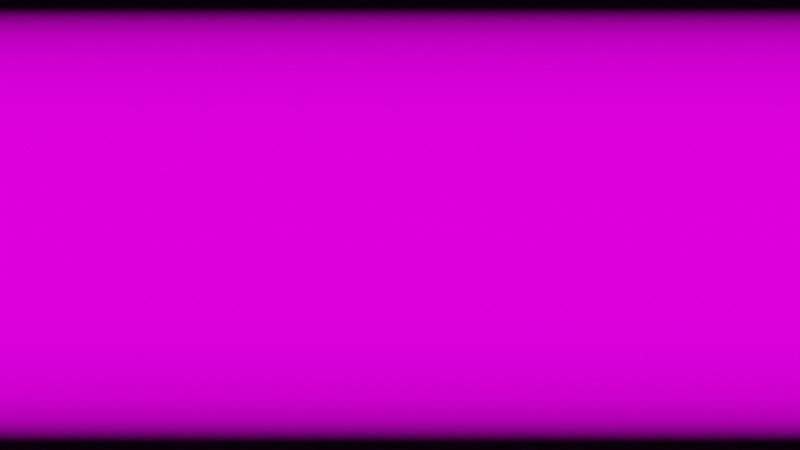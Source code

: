 # Source: model.blend  (saved by Blender 2.80.75; exported with 4.5.12 LTS)
import bpy
from mathutils import Matrix  # noqa: F401  (used for matrix-valued properties, if any)

bpy.ops.wm.read_factory_settings(use_empty=True)
scene = bpy.context.scene
scene.name = 'Scene'

# ---- collections
col_collection = bpy.data.collections.new('Collection'); scene.collection.children.link(col_collection)

# ---- images (referenced by path relative to the original .blend; pixels are not part of the script)
import os
ASSET_DIR = os.environ.get("B2B_ASSET_DIR", "")  # directory of the original .blend (textures are referenced by path, not embedded)
HERE = os.path.dirname(os.path.abspath(__file__))  # packed textures are extracted next to this script under _unpacked/

def load_image(name, relpath, width, height, colorspace="sRGB"):
    """Load a texture the original file referenced (path relative to the .blend, or extracted next to this script)."""
    p = next((c for c in (os.path.join(HERE, relpath), os.path.join(ASSET_DIR, relpath)) if relpath and os.path.exists(c)), "")
    if p:
        img = bpy.data.images.load(p, check_existing=True)
        img.name = name
    else:  # same state as the original file: an image datablock whose file is absent (Cycles renders it pink)
        img = bpy.data.images.new(name, width, height)
        img.source = "FILE"
        img.filepath = "//" + (relpath or name)
    img.colorspace_settings.name = colorspace
    return img
img_color_map = load_image('color_map', 'color_map.png', 1024, 1024, 'sRGB')
img_material_002_base_color = load_image('Material.002 Base Color', '', 4096, 4096, 'sRGB')
img_material_002_base_color_001 = load_image('Material.002 Base Color.001', '', 4096, 4096, 'sRGB')
img_material_004_base_color = load_image('Material.004 Base Color', '', 4096, 4096, 'sRGB')

# ---- materials (node trees are filled in below, after node groups)
mat_material_001 = bpy.data.materials.new('Material.001')
mat_material_002 = bpy.data.materials.new('Material.002')
mat_material_003 = bpy.data.materials.new('Material.003')
mat_material_004 = bpy.data.materials.new('Material.004')

# ---- material node trees
mat_material_001.use_nodes = True; mat_material_001.node_tree.nodes.clear()
_N = mat_material_001.node_tree.nodes; _L = mat_material_001.node_tree.links
n0 = _N.new('ShaderNodeOutputMaterial'); n0.name = 'Material Output'; n0.location = (326, 274)
n1 = _N.new('ShaderNodeBsdfPrincipled'); n1.name = 'Principled BSDF'; n1.location = (36, 274)
n1.distribution = 'GGX'
n1.subsurface_method = 'BURLEY'
n1.inputs[3].default_value = 1.45
n1.inputs[28].default_value = 1.0
n2 = _N.new('ShaderNodeTexImage'); n2.name = 'Image Texture'; n2.location = (-417, 75)
n2.image = img_color_map
_L.new(n1.outputs[0], n0.inputs[0])
_L.new(n2.outputs[0], n1.inputs[27])
_L.new(n2.outputs[0], n1.inputs[0])
n0.is_active_output = True
mat_material_002.use_nodes = True; mat_material_002.node_tree.nodes.clear()
_N = mat_material_002.node_tree.nodes; _L = mat_material_002.node_tree.links
n0 = _N.new('ShaderNodeOutputMaterial'); n0.name = 'Material Output'; n0.location = (300, 300)
n1 = _N.new('ShaderNodeBsdfPrincipled'); n1.name = 'Principled BSDF'; n1.location = (10, 300)
n1.distribution = 'GGX'
n1.subsurface_method = 'BURLEY'
n1.inputs[3].default_value = 1.45
n1.inputs[27].default_value = (0.0, 0.0, 0.0, 1.0)
n1.inputs[28].default_value = 1.0
n2 = _N.new('ShaderNodeTexImage'); n2.name = 'Image Texture'; n2.location = (-280, 280)
n2.image = img_material_002_base_color
_L.new(n1.outputs[0], n0.inputs[0])
_L.new(n2.outputs[0], n1.inputs[0])
n0.is_active_output = True
mat_material_003.use_nodes = True; mat_material_003.node_tree.nodes.clear()
_N = mat_material_003.node_tree.nodes; _L = mat_material_003.node_tree.links
n0 = _N.new('ShaderNodeOutputMaterial'); n0.name = 'Material Output'; n0.location = (300, 300)
n1 = _N.new('ShaderNodeBsdfPrincipled'); n1.name = 'Principled BSDF'; n1.location = (10, 300)
n1.distribution = 'GGX'
n1.subsurface_method = 'BURLEY'
n1.inputs[3].default_value = 1.45
n1.inputs[27].default_value = (0.0, 0.0, 0.0, 1.0)
n1.inputs[28].default_value = 1.0
n2 = _N.new('ShaderNodeTexImage'); n2.name = 'Image Texture'; n2.location = (-280, 280)
n2.image = img_material_002_base_color_001
_L.new(n1.outputs[0], n0.inputs[0])
_L.new(n2.outputs[0], n1.inputs[0])
n0.is_active_output = True
mat_material_004.use_nodes = True; mat_material_004.node_tree.nodes.clear()
_N = mat_material_004.node_tree.nodes; _L = mat_material_004.node_tree.links
n0 = _N.new('ShaderNodeOutputMaterial'); n0.name = 'Material Output'; n0.location = (300, 300)
n1 = _N.new('ShaderNodeTexImage'); n1.name = 'Image Texture'; n1.location = (-280, 280)
n1.image = img_material_004_base_color
n2 = _N.new('ShaderNodeVolumePrincipled'); n2.name = 'Principled Volume'; n2.location = (5, 280)
n2.inputs[0].default_value = (0.0, 0.0, 0.0, 1.0)
n2.inputs[2].default_value = 0.025
_L.new(n2.outputs[0], n0.inputs[1])
n0.is_active_output = True

# ---- world
world_world = bpy.data.worlds.new('World'); scene.world = world_world
world_world.use_nodes = True; world_world.node_tree.nodes.clear()
_N = world_world.node_tree.nodes; _L = world_world.node_tree.links
n0 = _N.new('ShaderNodeOutputWorld'); n0.name = 'World Output'; n0.location = (300, 300)
n1 = _N.new('ShaderNodeVolumeAbsorption'); n1.name = 'Volume Absorption'; n1.location = (12, 178)
n1.inputs[0].default_value = (1.0, 1.0, 1.0, 1.0)
n1.inputs[1].default_value = 0.5
n2 = _N.new('ShaderNodeBackground'); n2.name = 'Background'; n2.location = (10, 300)
n2.inputs[0].default_value = (0.05088, 0.05088, 0.05088, 1.0)
n2.inputs[1].default_value = 44.7
_L.new(n1.outputs[0], n0.inputs[1])
_L.new(n2.outputs[0], n0.inputs[0])
n0.is_active_output = True
world_world.use_eevee_finite_volume = True
world_world.color = (0.05088, 0.05088, 0.05088)
world_world.use_sun_shadow = False
world_world.sun_shadow_jitter_overblur = 0.0

# ---- cameras
cam_camera_001 = bpy.data.cameras.new('Camera.001')
cam_camera_001.type = 'PANO'
cam_camera_001.panorama_type = 'EQUIRECTANGULAR'

# ---- meshes
me_cylinder = bpy.data.meshes.new('Cylinder')
me_cylinder.from_pydata([(2.873e-06, 12.5, -25.0), (2.873e-06, 12.5, 25.0), (1.225, 12.44, -25.0), (1.225, 12.44, 25.0), (2.439, 12.26, -25.0), (2.439, 12.26, 25.0), (3.629, 11.96, -25.0), (3.629, 11.96, 25.0), (4.784, 11.55, -25.0), (4.784, 11.55, 25.0), (5.892, 11.02, -25.0), (5.892, 11.02, 25.0), (6.945, 10.39, -25.0), (6.945, 10.39, 25.0), (7.93, 9.663, -25.0), (7.93, 9.663, 25.0), (8.839, 8.839, -25.0), (8.839, 8.839, 25.0), (9.663, 7.93, -25.0), (9.663, 7.93, 25.0), (10.39, 6.945, -25.0), (10.39, 6.945, 25.0), (11.02, 5.892, -25.0), (11.02, 5.892, 25.0), (11.55, 4.784, -25.0), (11.55, 4.784, 25.0), (11.96, 3.629, -25.0), (11.96, 3.629, 25.0), (12.26, 2.439, -25.0), (12.26, 2.439, 25.0), (12.44, 1.225, -25.0), (12.44, 1.225, 25.0), (12.5, -1.044e-05, -25.0), (12.5, -1.044e-05, 25.0), (12.44, -1.225, -25.0), (12.44, -1.225, 25.0), (12.26, -2.439, -25.0), (12.26, -2.439, 25.0), (11.96, -3.629, -25.0), (11.96, -3.629, 25.0), (11.55, -4.784, -25.0), (11.55, -4.784, 25.0), (11.02, -5.892, -25.0), (11.02, -5.892, 25.0), (10.39, -6.945, -25.0), (10.39, -6.945, 25.0), (9.663, -7.93, -25.0), (9.663, -7.93, 25.0), (8.839, -8.839, -25.0), (8.839, -8.839, 25.0), (7.93, -9.663, -25.0), (7.93, -9.663, 25.0), (6.945, -10.39, -25.0), (6.945, -10.39, 25.0), (5.892, -11.02, -25.0), (5.892, -11.02, 25.0), (4.784, -11.55, -25.0), (4.784, -11.55, 25.0), (3.629, -11.96, -25.0), (3.629, -11.96, 25.0), (2.439, -12.26, -25.0), (2.439, -12.26, 25.0), (1.225, -12.44, -25.0), (1.225, -12.44, 25.0), (-7.16e-06, -12.5, -25.0), (-7.16e-06, -12.5, 25.0), (-1.225, -12.44, -25.0), (-1.225, -12.44, 25.0), (-2.439, -12.26, -25.0), (-2.439, -12.26, 25.0), (-3.629, -11.96, -25.0), (-3.629, -11.96, 25.0), (-4.784, -11.55, -25.0), (-4.784, -11.55, 25.0), (-5.892, -11.02, -25.0), (-5.892, -11.02, 25.0), (-6.945, -10.39, -25.0), (-6.945, -10.39, 25.0), (-7.93, -9.663, -25.0), (-7.93, -9.663, 25.0), (-8.839, -8.839, -25.0), (-8.839, -8.839, 25.0), (-9.663, -7.93, -25.0), (-9.663, -7.93, 25.0), (-10.39, -6.945, -25.0), (-10.39, -6.945, 25.0), (-11.02, -5.892, -25.0), (-11.02, -5.892, 25.0), (-11.55, -4.784, -25.0), (-11.55, -4.784, 25.0), (-11.96, -3.629, -25.0), (-11.96, -3.629, 25.0), (-12.26, -2.439, -25.0), (-12.26, -2.439, 25.0), (-12.44, -1.225, -25.0), (-12.44, -1.225, 25.0), (-12.5, -1.422e-05, -25.0), (-12.5, -1.422e-05, 25.0), (-12.44, 1.225, -25.0), (-12.44, 1.225, 25.0), (-12.26, 2.439, -25.0), (-12.26, 2.439, 25.0), (-11.96, 3.629, -25.0), (-11.96, 3.629, 25.0), (-11.55, 4.784, -25.0), (-11.55, 4.784, 25.0), (-11.02, 5.892, -25.0), (-11.02, 5.892, 25.0), (-10.39, 6.945, -25.0), (-10.39, 6.945, 25.0), (-9.663, 7.93, -25.0), (-9.663, 7.93, 25.0), (-8.839, 8.839, -25.0), (-8.839, 8.839, 25.0), (-7.93, 9.663, -25.0), (-7.93, 9.663, 25.0), (-6.945, 10.39, -25.0), (-6.945, 10.39, 25.0), (-5.892, 11.02, -25.0), (-5.892, 11.02, 25.0), (-4.784, 11.55, -25.0), (-4.784, 11.55, 25.0), (-3.629, 11.96, -25.0), (-3.629, 11.96, 25.0), (-2.439, 12.26, -25.0), (-2.439, 12.26, 25.0), (-1.225, 12.44, -25.0), (-1.225, 12.44, 25.0)], [], [(0, 2, 3, 1), (2, 4, 5, 3), (4, 6, 7, 5), (6, 8, 9, 7), (8, 10, 11, 9), (10, 12, 13, 11), (12, 14, 15, 13), (14, 16, 17, 15), (16, 18, 19, 17), (18, 20, 21, 19), (20, 22, 23, 21), (22, 24, 25, 23), (24, 26, 27, 25), (26, 28, 29, 27), (28, 30, 31, 29), (30, 32, 33, 31), (32, 34, 35, 33), (34, 36, 37, 35), (36, 38, 39, 37), (38, 40, 41, 39), (40, 42, 43, 41), (42, 44, 45, 43), (44, 46, 47, 45), (46, 48, 49, 47), (48, 50, 51, 49), (50, 52, 53, 51), (52, 54, 55, 53), (54, 56, 57, 55), (56, 58, 59, 57), (58, 60, 61, 59), (60, 62, 63, 61), (62, 64, 65, 63), (64, 66, 67, 65), (66, 68, 69, 67), (68, 70, 71, 69), (70, 72, 73, 71), (72, 74, 75, 73), (74, 76, 77, 75), (76, 78, 79, 77), (78, 80, 81, 79), (80, 82, 83, 81), (82, 84, 85, 83), (84, 86, 87, 85), (86, 88, 89, 87), (88, 90, 91, 89), (90, 92, 93, 91), (92, 94, 95, 93), (94, 96, 97, 95), (96, 98, 99, 97), (98, 100, 101, 99), (100, 102, 103, 101), (102, 104, 105, 103), (104, 106, 107, 105), (106, 108, 109, 107), (108, 110, 111, 109), (110, 112, 113, 111), (112, 114, 115, 113), (114, 116, 117, 115), (116, 118, 119, 117), (118, 120, 121, 119), (120, 122, 123, 121), (122, 124, 125, 123), (124, 126, 127, 125), (126, 0, 1, 127)])
_uv = me_cylinder.uv_layers.new(name='UVMap')
_uv.uv.foreach_set('vector', [1.0, 100.5, 3.755e-06, 100.5, 0.0, -99.5, 1.0, -99.5, 1.0, 100.5, 2.712e-06, 100.5, 0.0, -99.5, 1.0, -99.5, 1.311e-06, -99.5, 1.0, -99.5, 1.0, 100.5, 0.0, 100.5, 1.0, 100.5, 3.308e-06, 100.5, 0.0, -99.5, 1.0, -99.5, 0.0, -99.5, 1.0, -99.5, 1.0, 100.5, 7.749e-07, 100.5, 0.0, -99.5, 1.0, -99.5, 1.0, 100.5, 3.308e-06, 100.5, 3.874e-07, -99.5, 1.0, -99.5, 1.0, 100.5, 0.0, 100.5, 0.0, -99.5, 1.0, -99.5, 1.0, 100.5, 0.0, 100.5, 0.0, -99.5, 1.0, -99.5, 1.0, 100.5, 5.066e-06, 100.5, 0.0, -99.5, 1.0, -99.5, 1.0, 100.5, 3.874e-06, 100.5, 1.0, 100.5, 1.848e-06, 100.5, 0.0, -99.5, 1.0, -99.5, 0.0, -99.5, 1.0, -99.5, 1.0, 100.5, 3.308e-06, 100.5, 0.0, -99.5, 1.0, -99.5, 1.0, 100.5, 5.066e-06, 100.5, 0.0, -99.5, 1.0, -99.5, 1.0, 100.5, 3.219e-06, 100.5, 1.0, 100.5, 2.235e-06, 100.5, 0.0, -99.5, 1.0, -99.5, 1.0, 100.5, 6.646e-06, 100.5, 0.0, -99.5, 1.0, -99.5, 1.0, 100.5, 6.646e-06, 100.5, 0.0, -99.5, 1.0, -99.5, 0.0, -99.5, 1.0, -99.5, 1.0, 100.5, 3.606e-06, 100.5, 0.0, -99.5, 1.0, -99.5, 1.0, 100.5, 1.848e-06, 100.5, 0.0, -99.5, 1.0, -99.5, 1.0, 100.5, 3.01e-06, 100.5, 0.0, -99.5, 1.0, -99.5, 1.0, 100.5, 2.325e-06, 100.5, 2.235e-06, -99.5, 1.0, -99.5, 1.0, 100.5, 0.0, 100.5, 0.0, -99.5, 1.0, -99.5, 1.0, 100.5, 2.325e-06, 100.5, 0.0, -99.5, 1.0, -99.5, 1.0, 100.5, 1.371e-06, 100.5, 0.0, -99.5, 1.0, -99.5, 1.0, 100.5, 2.712e-06, 100.5, 0.0, -99.5, 1.0, -99.5, 1.0, 100.5, 6.02e-06, 100.5, 0.0, -99.5, 1.0, -99.5, 1.0, 100.5, 5.454e-06, 100.5, 0.0, -99.5, 1.0, -99.5, 1.0, 100.5, 4.947e-06, 100.5, 1.0, 100.5, 0.0, 100.5, 4.947e-06, -99.5, 1.0, -99.5, 1.0, 100.5, 1.293e-05, 100.5, 0.0, -99.5, 1.0, -99.5, 1.0, 100.5, 2.563e-06, 100.5, 0.0, -99.5, 1.0, -99.5, 1.0, 100.5, 0.0, 100.5, 3.219e-06, -99.5, 1.0, -99.5, 1.0, 100.5, 1.413e-05, 100.5, 0.0, -99.5, 1.0, -99.5, 0.0, -99.5, 1.0, -99.5, 1.0, 100.5, 8.643e-07, 100.5, 1.0, 100.5, 0.0, 100.5, 4.262e-06, -99.5, 1.0, -99.5, 1.55e-06, -99.5, 1.0, -99.5, 1.0, 100.5, 0.0, 100.5, 1.0, 100.5, 1.138e-05, 100.5, 0.0, -99.5, 1.0, -99.5, 0.0, -99.5, 1.0, -99.5, 1.0, 100.5, 9.716e-06, 100.5, 0.0, -99.5, 1.0, -99.5, 1.0, 100.5, 2.921e-06, 100.5, 0.0, -99.5, 1.0, -99.5, 1.0, 100.5, 4.083e-06, 100.5, 0.0, -99.5, 1.0, -99.5, 1.0, 100.5, 7.957e-06, 100.5, 0.0, -99.5, 1.0, -99.5, 1.0, 100.5, 5.335e-06, 100.5, 0.0, -99.5, 1.0, -99.5, 1.0, 100.5, 1.55e-06, 100.5, 0.0, -99.5, 1.0, -99.5, 1.0, 100.5, 4.172e-06, 100.5, 0.0, -99.5, 1.0, -99.5, 1.0, 100.5, 2.384e-06, 100.5, 0.0, -99.5, 1.0, -99.5, 1.0, 100.5, 2.325e-06, 100.5, 1.0, 100.5, 0.0, 100.5, 2.384e-06, -99.5, 1.0, -99.5, 0.0, -99.5, 1.0, -99.5, 1.0, 100.5, 5.364e-07, 100.5, 0.0, -99.5, 1.0, -99.5, 1.0, 100.5, 5.782e-06, 100.5, 0.0, -99.5, 1.0, -99.5, 1.0, 100.5, 2.384e-07, 100.5, 0.0, -99.5, 1.0, -99.5, 1.0, 100.5, 7.868e-06, 100.5, 0.0, -99.5, 1.0, -99.5, 1.0, 100.5, 1.758e-06, 100.5, 0.0, -99.5, 1.0, -99.5, 1.0, 100.5, 2.712e-06, 100.5, 0.0, -99.5, 1.0, -99.5, 1.0, 100.5, 5.066e-06, 100.5, 3.874e-07, -99.5, 1.0, -99.5, 1.0, 100.5, 0.0, 100.5, 0.0, -99.5, 1.0, -99.5, 1.0, 100.5, 9.835e-07, 100.5, 0.0, -99.5, 1.0, -99.5, 1.0, 100.5, 7.749e-07, 100.5, 2.146e-06, -99.5, 1.0, -99.5, 1.0, 100.5, 0.0, 100.5, 0.0, -99.5, 1.0, -99.5, 1.0, 100.5, 4.858e-06, 100.5, 0.0, -99.5, 1.0, -99.5, 1.0, 100.5, 2.086e-07, 100.5, 1.0, 100.5, 4.172e-06, 100.5, 0.0, -99.5, 1.0, -99.5, 0.0, -99.5, 1.0, -99.5, 1.0, 100.5, 1.49e-07, 100.5, 1.0, 100.5, 3.099e-06, 100.5, 0.0, -99.5, 1.0, -99.5, 1.0, 100.5, 6.169e-06, 100.5, 0.0, -99.5, 1.0, -99.5])
me_cylinder.materials.append(mat_material_001)
me_cylinder.use_remesh_preserve_volume = False
me_cylinder.use_remesh_preserve_attributes = False
me_cylinder.use_mirror_vertex_groups = False
me_cylinder.update()
me_circle = bpy.data.meshes.new('Circle')
me_circle.from_pydata([(1.647e-06, 12.5, -75.0), (-1.225, 12.44, -75.0), (-2.439, 12.26, -75.0), (-3.629, 11.96, -75.0), (-4.784, 11.55, -75.0), (-5.892, 11.02, -75.0), (-6.945, 10.39, -75.0), (-7.93, 9.663, -75.0), (-8.839, 8.839, -75.0), (-9.663, 7.93, -75.0), (-10.39, 6.945, -75.0), (-11.02, 5.892, -75.0), (-11.55, 4.784, -75.0), (-11.96, 3.629, -75.0), (-12.26, 2.439, -75.0), (-12.44, 1.225, -75.0), (-12.5, -9.883e-06, -75.0), (-12.44, -1.225, -75.0), (-12.26, -2.439, -75.0), (-11.96, -3.629, -75.0), (-11.55, -4.784, -75.0), (-11.02, -5.892, -75.0), (-10.39, -6.945, -75.0), (-9.663, -7.93, -75.0), (-8.839, -8.839, -75.0), (-7.93, -9.663, -75.0), (-6.945, -10.39, -75.0), (-5.892, -11.02, -75.0), (-4.784, -11.55, -75.0), (-3.629, -11.96, -75.0), (-2.439, -12.26, -75.0), (-1.225, -12.44, -75.0), (1.168e-05, -12.5, -75.0), (1.225, -12.44, -75.0), (2.439, -12.26, -75.0), (3.629, -11.96, -75.0), (4.784, -11.55, -75.0), (5.892, -11.02, -75.0), (6.945, -10.39, -75.0), (7.93, -9.663, -75.0), (8.839, -8.839, -75.0), (9.663, -7.93, -75.0), (10.39, -6.945, -75.0), (11.02, -5.892, -75.0), (11.55, -4.784, -75.0), (11.96, -3.629, -75.0), (12.26, -2.439, -75.0), (12.44, -1.225, -75.0), (12.5, -1.366e-05, -75.0), (12.44, 1.225, -75.0), (12.26, 2.439, -75.0), (11.96, 3.629, -75.0), (11.55, 4.784, -75.0), (11.02, 5.892, -75.0), (10.39, 6.945, -75.0), (9.663, 7.93, -75.0), (8.839, 8.839, -75.0), (7.93, 9.663, -75.0), (6.945, 10.39, -75.0), (5.892, 11.02, -75.0), (4.784, 11.55, -75.0), (3.629, 11.96, -75.0), (2.439, 12.26, -75.0), (1.225, 12.44, -75.0)], [], [(1, 2, 3, 4, 5, 6, 7, 8, 9, 10, 11, 12, 13, 14, 15, 16, 17, 18, 19, 20, 21, 22, 23, 24, 25, 26, 27, 28, 29, 30, 31, 32, 33, 34, 35, 36, 37, 38, 39, 40, 41, 42, 43, 44, 45, 46, 47, 48, 49, 50, 51, 52, 53, 54, 55, 56, 57, 58, 59, 60, 61, 62, 63, 0)])
_uv = me_circle.uv_layers.new(name='UVMap')
_uv.uv.foreach_set('vector', [0.5734, 0.004914, 0.6216, 0.0145, 0.6686, 0.02876, 0.714, 0.04755, 0.7573, 0.07071, 0.7981, 0.09799, 0.8361, 0.1292, 0.8708, 0.1639, 0.902, 0.2019, 0.9293, 0.2427, 0.9524, 0.286, 0.9712, 0.3314, 0.9855, 0.3784, 0.9951, 0.4266, 0.9999, 0.4754, 0.9999, 0.5246, 0.9951, 0.5734, 0.9855, 0.6216, 0.9712, 0.6686, 0.9524, 0.714, 0.9293, 0.7573, 0.902, 0.7981, 0.8708, 0.8361, 0.8361, 0.8708, 0.7981, 0.902, 0.7573, 0.9293, 0.714, 0.9524, 0.6686, 0.9712, 0.6216, 0.9855, 0.5734, 0.9951, 0.5246, 0.9999, 0.4754, 0.9999, 0.4266, 0.9951, 0.3784, 0.9855, 0.3314, 0.9712, 0.286, 0.9524, 0.2427, 0.9293, 0.2018, 0.902, 0.1639, 0.8708, 0.1292, 0.8361, 0.09799, 0.7981, 0.0707, 0.7573, 0.04755, 0.714, 0.02875, 0.6686, 0.0145, 0.6216, 0.004914, 0.5734, 0.0001001, 0.5246, 9.998e-05, 0.4754, 0.004914, 0.4266, 0.0145, 0.3784, 0.02875, 0.3314, 0.04755, 0.286, 0.0707, 0.2427, 0.09799, 0.2019, 0.1292, 0.1639, 0.1639, 0.1292, 0.2019, 0.09799, 0.2427, 0.0707, 0.286, 0.04755, 0.3314, 0.02875, 0.3784, 0.0145, 0.4266, 0.004914, 0.4754, 9.998e-05, 0.5246, 9.998e-05])
me_circle.materials.append(mat_material_002)
me_circle.use_remesh_preserve_volume = False
me_circle.use_remesh_preserve_attributes = False
me_circle.use_mirror_vertex_groups = False
me_circle.update()
me_circle_001 = bpy.data.meshes.new('Circle.001')
me_circle_001.from_pydata([(1.647e-06, 12.5, 75.0), (-1.225, 12.44, 75.0), (-2.439, 12.26, 75.0), (-3.629, 11.96, 75.0), (-4.784, 11.55, 75.0), (-5.892, 11.02, 75.0), (-6.945, 10.39, 75.0), (-7.93, 9.663, 75.0), (-8.839, 8.839, 75.0), (-9.663, 7.93, 75.0), (-10.39, 6.945, 75.0), (-11.02, 5.892, 75.0), (-11.55, 4.784, 75.0), (-11.96, 3.629, 75.0), (-12.26, 2.439, 75.0), (-12.44, 1.225, 75.0), (-12.5, -9.883e-06, 75.0), (-12.44, -1.225, 75.0), (-12.26, -2.439, 75.0), (-11.96, -3.629, 75.0), (-11.55, -4.784, 75.0), (-11.02, -5.892, 75.0), (-10.39, -6.945, 75.0), (-9.663, -7.93, 75.0), (-8.839, -8.839, 75.0), (-7.93, -9.663, 75.0), (-6.945, -10.39, 75.0), (-5.892, -11.02, 75.0), (-4.784, -11.55, 75.0), (-3.629, -11.96, 75.0), (-2.439, -12.26, 75.0), (-1.225, -12.44, 75.0), (1.168e-05, -12.5, 75.0), (1.225, -12.44, 75.0), (2.439, -12.26, 75.0), (3.629, -11.96, 75.0), (4.784, -11.55, 75.0), (5.892, -11.02, 75.0), (6.945, -10.39, 75.0), (7.93, -9.663, 75.0), (8.839, -8.839, 75.0), (9.663, -7.93, 75.0), (10.39, -6.945, 75.0), (11.02, -5.892, 75.0), (11.55, -4.784, 75.0), (11.96, -3.629, 75.0), (12.26, -2.439, 75.0), (12.44, -1.225, 75.0), (12.5, -1.366e-05, 75.0), (12.44, 1.225, 75.0), (12.26, 2.439, 75.0), (11.96, 3.629, 75.0), (11.55, 4.784, 75.0), (11.02, 5.892, 75.0), (10.39, 6.945, 75.0), (9.663, 7.93, 75.0), (8.839, 8.839, 75.0), (7.93, 9.663, 75.0), (6.945, 10.39, 75.0), (5.892, 11.02, 75.0), (4.784, 11.55, 75.0), (3.629, 11.96, 75.0), (2.439, 12.26, 75.0), (1.225, 12.44, 75.0)], [], [(1, 2, 3, 4, 5, 6, 7, 8, 9, 10, 11, 12, 13, 14, 15, 16, 17, 18, 19, 20, 21, 22, 23, 24, 25, 26, 27, 28, 29, 30, 31, 32, 33, 34, 35, 36, 37, 38, 39, 40, 41, 42, 43, 44, 45, 46, 47, 48, 49, 50, 51, 52, 53, 54, 55, 56, 57, 58, 59, 60, 61, 62, 63, 0)])
_uv = me_circle_001.uv_layers.new(name='UVMap')
_uv.uv.foreach_set('vector', [0.5734, 0.004914, 0.6216, 0.0145, 0.6686, 0.02876, 0.714, 0.04755, 0.7573, 0.07071, 0.7981, 0.09799, 0.8361, 0.1292, 0.8708, 0.1639, 0.902, 0.2019, 0.9293, 0.2427, 0.9524, 0.286, 0.9712, 0.3314, 0.9855, 0.3784, 0.9951, 0.4266, 0.9999, 0.4754, 0.9999, 0.5246, 0.9951, 0.5734, 0.9855, 0.6216, 0.9712, 0.6686, 0.9524, 0.714, 0.9293, 0.7573, 0.902, 0.7981, 0.8708, 0.8361, 0.8361, 0.8708, 0.7981, 0.902, 0.7573, 0.9293, 0.714, 0.9524, 0.6686, 0.9712, 0.6216, 0.9855, 0.5734, 0.9951, 0.5246, 0.9999, 0.4754, 0.9999, 0.4266, 0.9951, 0.3784, 0.9855, 0.3314, 0.9712, 0.286, 0.9524, 0.2427, 0.9293, 0.2018, 0.902, 0.1639, 0.8708, 0.1292, 0.8361, 0.09799, 0.7981, 0.0707, 0.7573, 0.04755, 0.714, 0.02875, 0.6686, 0.0145, 0.6216, 0.004914, 0.5734, 0.0001001, 0.5246, 9.998e-05, 0.4754, 0.004914, 0.4266, 0.0145, 0.3784, 0.02875, 0.3314, 0.04755, 0.286, 0.0707, 0.2427, 0.09799, 0.2019, 0.1292, 0.1639, 0.1639, 0.1292, 0.2019, 0.09799, 0.2427, 0.0707, 0.286, 0.04755, 0.3314, 0.02875, 0.3784, 0.0145, 0.4266, 0.004914, 0.4754, 9.998e-05, 0.5246, 9.998e-05])
me_circle_001.materials.append(mat_material_003)
me_circle_001.use_remesh_preserve_volume = False
me_circle_001.use_remesh_preserve_attributes = False
me_circle_001.use_mirror_vertex_groups = False
me_circle_001.update()
me_cube_001 = bpy.data.meshes.new('Cube.001')
me_cube_001.from_pydata([(-25.0, -25.0, -25.0), (-25.0, -25.0, 25.0), (-25.0, 25.0, -25.0), (-25.0, 25.0, 25.0), (25.0, -25.0, -25.0), (25.0, -25.0, 25.0), (25.0, 25.0, -25.0), (25.0, 25.0, 25.0)], [], [(0, 1, 3, 2), (2, 3, 7, 6), (6, 7, 5, 4), (4, 5, 1, 0), (2, 6, 4, 0), (7, 3, 1, 5)])
_uv = me_cube_001.uv_layers.new(name='UVMap')
_uv.uv.foreach_set('vector', [0.375, 0.0, 0.625, 0.0, 0.625, 0.25, 0.375, 0.25, 0.375, 0.25, 0.625, 0.25, 0.625, 0.5, 0.375, 0.5, 0.375, 0.5, 0.625, 0.5, 0.625, 0.75, 0.375, 0.75, 0.375, 0.75, 0.625, 0.75, 0.625, 1.0, 0.375, 1.0, 0.125, 0.5, 0.375, 0.5, 0.375, 0.75, 0.125, 0.75, 0.625, 0.5, 0.875, 0.5, 0.875, 0.75, 0.625, 0.75])
me_cube_001.materials.append(mat_material_004)
me_cube_001.use_remesh_preserve_volume = False
me_cube_001.use_remesh_preserve_attributes = False
me_cube_001.use_mirror_vertex_groups = False
me_cube_001.update()

# ---- objects
ob_cylinder = bpy.data.objects.new('Cylinder', me_cylinder)
ob_camera = bpy.data.objects.new('Camera', cam_camera_001)
ob_circle = bpy.data.objects.new('Circle', me_circle)
ob_circle_001 = bpy.data.objects.new('Circle.001', me_circle_001)
ob_cube = bpy.data.objects.new('Cube', me_cube_001)

# ---- transforms, parenting, visibility, modifiers, constraints
ob_cylinder.location = (0.0, 0.0, 0.0)
ob_cylinder.scale = (1.0, 1.0, 10.0)
ob_cylinder.lineart.crease_threshold = 0.0
ob_camera.location = (0.0, 0.0, 0.0)
ob_camera.rotation_euler = (1.571, 0.0, 0.0)
ob_camera.scale = (1.0, 10.0, 1.0)
ob_camera.lineart.crease_threshold = 0.0
ob_circle.location = (0.0, 0.0, 1000.0)
ob_circle.scale = (1.0, 1.0, 10.0)
ob_circle.lineart.crease_threshold = 0.0
ob_circle_001.location = (0.0, 0.0, -1000.0)
ob_circle_001.scale = (1.0, 1.0, 10.0)
ob_circle_001.lineart.crease_threshold = 0.0
ob_cube.location = (0.0, 0.0, 0.0)
ob_cube.scale = (1.0, 1.0, 10.0)
ob_cube.lineart.crease_threshold = 0.0

# ---- collection membership
col_collection.objects.link(ob_cylinder)
col_collection.objects.link(ob_camera)
col_collection.objects.link(ob_circle)
col_collection.objects.link(ob_circle_001)
col_collection.objects.link(ob_cube)

# ---- scene / render settings (as saved in the file)
scene.camera = ob_camera
scene.frame_start = 1; scene.frame_end = 250; scene.frame_set(0)
scene.render.engine = 'CYCLES'
scene.cycles.use_denoising = False
scene.cycles.samples = 128
scene.cycles.sampling_pattern = 'TABULATED_SOBOL'
scene.cycles.use_adaptive_sampling = False
scene.cycles.use_light_tree = False
scene.view_settings.view_transform = 'Filmic'
bpy.context.view_layer.update()
